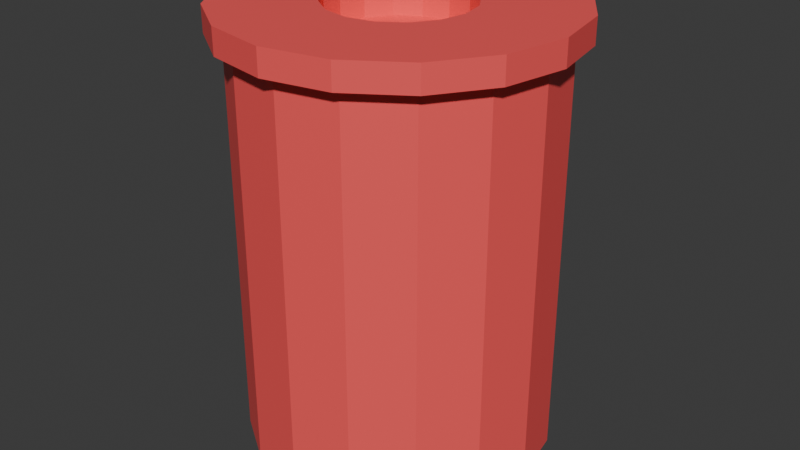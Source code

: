 # Source: Guardian.blend  (saved by Blender 4.2.66; exported with 4.5.12 LTS)
import bpy
from mathutils import Matrix  # noqa: F401  (used for matrix-valued properties, if any)

bpy.ops.wm.read_factory_settings(use_empty=True)
scene = bpy.context.scene
scene.name = 'Scene'

# ---- collections
col_collection = bpy.data.collections.new('Collection'); scene.collection.children.link(col_collection)

# ---- materials (node trees are filled in below, after node groups)
mat_rojo = bpy.data.materials.new('Rojo')

# ---- material node trees
mat_rojo.use_nodes = True; mat_rojo.node_tree.nodes.clear()
_N = mat_rojo.node_tree.nodes; _L = mat_rojo.node_tree.links
n0 = _N.new('ShaderNodeBsdfPrincipled'); n0.name = 'Principled BSDF'; n0.location = (10, 300)
n0.inputs[0].default_value = (1.0, 0.1, 0.1, 1.0)
n1 = _N.new('ShaderNodeOutputMaterial'); n1.name = 'Material Output'; n1.location = (300, 300)
_L.new(n0.outputs[0], n1.inputs[0])
n1.is_active_output = True

# ---- world
world_world = bpy.data.worlds.new('World'); scene.world = world_world
world_world.use_nodes = True; world_world.node_tree.nodes.clear()
_N = world_world.node_tree.nodes; _L = world_world.node_tree.links
n0 = _N.new('ShaderNodeOutputWorld'); n0.name = 'World Output'; n0.location = (300, 300)
n1 = _N.new('ShaderNodeBackground'); n1.name = 'Background'; n1.location = (10, 300)
n1.inputs[0].default_value = (0.05088, 0.05088, 0.05088, 1.0)
_L.new(n1.outputs[0], n0.inputs[0])
n0.is_active_output = True
world_world.color = (0.05088, 0.05088, 0.05088)
world_world.sun_shadow_jitter_overblur = 0.0

# ---- meshes
me_circle = bpy.data.meshes.new('Circle')
me_circle.from_pydata([(0.0, 0.06, 0.0), (-0.02296, 0.05543, 0.0), (-0.04243, 0.04243, 0.0), (-0.05543, 0.02296, 0.0), (-0.06, 0.0, 0.0), (-0.05543, -0.02296, 0.0), (-0.04243, -0.04243, 0.0), (-0.02296, -0.05543, 0.0), (0.0, -0.06, 0.0), (0.02296, -0.05543, 0.0), (0.04243, -0.04243, 0.0), (0.05543, -0.02296, 0.0), (0.06, 0.0, 0.0), (0.05543, 0.02296, 0.0), (0.04243, 0.04243, 0.0), (0.02296, 0.05543, 0.0), (0.06, 0.0, 0.16), (0.05543, -0.02296, 0.16), (-0.05543, -0.02296, 0.16), (-0.06, 0.0, 0.16), (0.05543, 0.02296, 0.16), (-0.04243, -0.04243, 0.16), (0.04243, 0.04243, 0.16), (-0.02296, -0.05543, 0.16), (0.02296, 0.05543, 0.16), (0.0, -0.06, 0.16), (-0.02296, 0.05543, 0.16), (0.0, 0.06, 0.16), (0.02296, -0.05543, 0.16), (-0.04243, 0.04243, 0.16), (0.04243, -0.04243, 0.16), (-0.05543, 0.02296, 0.16), (0.066, 0.0, 0.16), (-0.06098, -0.02526, 0.16), (0.06098, 0.02526, 0.16), (-0.04667, -0.04667, 0.16), (0.04667, 0.04667, 0.16), (-0.02526, -0.06098, 0.16), (0.02526, 0.06098, 0.16), (0.0, -0.066, 0.16), (-0.02526, 0.06098, 0.16), (0.02526, -0.06098, 0.16), (-0.04667, 0.04667, 0.16), (0.04667, -0.04667, 0.16), (-0.06098, 0.02526, 0.16), (0.06098, -0.02526, 0.16), (-0.066, 0.0, 0.16), (0.0, 0.066, 0.16), (-0.01047, 0.02527, 0.17), (0.0, 0.02735, 0.17), (-0.01934, 0.01934, 0.17), (-0.02527, 0.01047, 0.17), (-0.02735, 0.0, 0.17), (-0.02527, -0.01047, 0.17), (-0.01934, -0.01934, 0.17), (-0.01047, -0.02527, 0.17), (0.0, -0.02735, 0.17), (0.01047, -0.02527, 0.17), (0.01934, -0.01934, 0.17), (0.02527, -0.01047, 0.17), (0.02735, 0.0, 0.17), (0.02527, 0.01047, 0.17), (0.01934, 0.01934, 0.17), (0.01047, 0.02527, 0.17), (-0.02526, 0.06098, 0.17), (0.0, 0.066, 0.17), (-0.04667, 0.04667, 0.17), (-0.06098, 0.02526, 0.17), (-0.066, 0.0, 0.17), (-0.06098, -0.02526, 0.17), (-0.04667, -0.04667, 0.17), (-0.02526, -0.06098, 0.17), (0.0, -0.066, 0.17), (0.02526, -0.06098, 0.17), (0.04667, -0.04667, 0.17), (0.06098, -0.02526, 0.17), (0.066, 0.0, 0.17), (0.06098, 0.02526, 0.17), (0.04667, 0.04667, 0.17), (0.02526, 0.06098, 0.17), (-0.01047, 0.02527, 0.1563), (2.269e-09, 0.02735, 0.1563), (-0.01934, 0.01934, 0.1563), (-0.02527, 0.01047, 0.1563), (-0.02735, 0.0, 0.1563), (-0.02527, -0.01047, 0.1563), (-0.01934, -0.01934, 0.1563), (-0.01047, -0.02527, 0.1563), (2.269e-09, -0.02735, 0.1563), (0.01047, -0.02527, 0.1563), (0.01934, -0.01934, 0.1563), (0.02527, -0.01047, 0.1563), (0.02735, 0.0, 0.1563), (0.02527, 0.01047, 0.1563), (0.01934, 0.01934, 0.1563), (0.01047, 0.02527, 0.1563)], [], [(1, 0, 15, 14, 13, 12, 11, 10, 9, 8, 7, 6, 5, 4, 3, 2), (3, 4, 19, 31), (25, 28, 41, 39), (26, 29, 42, 40), (28, 30, 43, 41), (29, 31, 44, 42), (17, 16, 32, 45), (30, 17, 45, 43), (19, 18, 33, 46), (31, 19, 46, 44), (16, 20, 34, 32), (10, 11, 17, 30), (2, 3, 31, 29), (9, 10, 30, 28), (1, 2, 29, 26), (8, 9, 28, 25), (15, 0, 27, 24), (0, 1, 26, 27), (7, 8, 25, 23), (14, 15, 24, 22), (6, 7, 23, 21), (13, 14, 22, 20), (5, 6, 21, 18), (12, 13, 20, 16), (4, 5, 18, 19), (11, 12, 16, 17), (45, 32, 76, 75), (46, 33, 69, 68), (32, 34, 77, 76), (33, 35, 70, 69), (34, 36, 78, 77), (35, 37, 71, 70), (36, 38, 79, 78), (37, 39, 72, 71), (47, 40, 64, 65), (38, 47, 65, 79), (39, 41, 73, 72), (40, 42, 66, 64), (41, 43, 74, 73), (42, 44, 67, 66), (43, 45, 75, 74), (44, 46, 68, 67), (24, 27, 47, 38), (27, 26, 40, 47), (23, 25, 39, 37), (22, 24, 38, 36), (21, 23, 37, 35), (20, 22, 36, 34), (18, 21, 35, 33), (51, 52, 84, 83), (48, 49, 65, 64), (50, 48, 64, 66), (51, 50, 66, 67), (52, 51, 67, 68), (53, 52, 68, 69), (54, 53, 69, 70), (55, 54, 70, 71), (56, 55, 71, 72), (57, 56, 72, 73), (58, 57, 73, 74), (59, 58, 74, 75), (60, 59, 75, 76), (61, 60, 76, 77), (62, 61, 77, 78), (63, 62, 78, 79), (49, 63, 79, 65), (80, 82, 83, 84, 85, 86, 87, 88, 89, 90, 91, 92, 93, 94, 95, 81), (59, 60, 92, 91), (52, 53, 85, 84), (60, 61, 93, 92), (53, 54, 86, 85), (61, 62, 94, 93), (54, 55, 87, 86), (62, 63, 95, 94), (55, 56, 88, 87), (49, 48, 80, 81), (63, 49, 81, 95), (56, 57, 89, 88), (48, 50, 82, 80), (57, 58, 90, 89), (50, 51, 83, 82), (58, 59, 91, 90)])
_uv = me_circle.uv_layers.new(name='UVMap')
_uv.uv.foreach_set('vector', [0.0, 0.0, 0.0, 0.0, 0.0, 0.0, 0.0, 0.0, 0.0, 0.0, 0.0, 0.0, 0.0, 0.0, 0.0, 0.0, 0.0, 0.0, 0.0, 0.0, 0.0, 0.0, 0.0, 0.0, 0.0, 0.0, 0.0, 0.0, 0.0, 0.0, 0.0, 0.0, 0.0, 0.0, 0.0, 0.0, 0.0, 0.0, 0.0, 0.0, 0.0, 0.0, 0.0, 0.0, 0.0, 0.0, 0.0, 0.0, 0.0, 0.0, 0.0, 0.0, 0.0, 0.0, 0.0, 0.0, 0.0, 0.0, 0.0, 0.0, 0.0, 0.0, 0.0, 0.0, 0.0, 0.0, 0.0, 0.0, 0.0, 0.0, 0.0, 0.0, 0.0, 0.0, 0.0, 0.0, 0.0, 0.0, 0.0, 0.0, 0.0, 0.0, 0.0, 0.0, 0.0, 0.0, 0.0, 0.0, 0.0, 0.0, 0.0, 0.0, 0.0, 0.0, 0.0, 0.0, 0.0, 0.0, 0.0, 0.0, 0.0, 0.0, 0.0, 0.0, 0.0, 0.0, 0.0, 0.0, 0.0, 0.0, 0.0, 0.0, 0.0, 0.0, 0.0, 0.0, 0.0, 0.0, 0.0, 0.0, 0.0, 0.0, 0.0, 0.0, 0.0, 0.0, 0.0, 0.0, 0.0, 0.0, 0.0, 0.0, 0.0, 0.0, 0.0, 0.0, 0.0, 0.0, 0.0, 0.0, 0.0, 0.0, 0.0, 0.0, 0.0, 0.0, 0.0, 0.0, 0.0, 0.0, 0.0, 0.0, 0.0, 0.0, 0.0, 0.0, 0.0, 0.0, 0.0, 0.0, 0.0, 0.0, 0.0, 0.0, 0.0, 0.0, 0.0, 0.0, 0.0, 0.0, 0.0, 0.0, 0.0, 0.0, 0.0, 0.0, 0.0, 0.0, 0.0, 0.0, 0.0, 0.0, 0.0, 0.0, 0.0, 0.0, 0.0, 0.0, 0.0, 0.0, 0.0, 0.0, 0.0, 0.0, 0.0, 0.0, 0.0, 0.0, 0.0, 0.0, 0.0, 0.0, 0.0, 0.0, 0.0, 0.0, 0.0, 0.0, 0.0, 0.0, 0.0, 0.0, 0.0, 0.0, 0.0, 0.0, 0.0, 0.0, 0.0, 0.0, 0.0, 0.0, 0.0, 0.0, 0.0, 0.0, 0.0, 0.0, 0.0, 0.0, 0.0, 0.0, 0.0, 0.0, 0.0, 0.0, 0.0, 0.0, 0.0, 0.0, 0.0, 0.0, 0.0, 0.0, 0.0, 0.0, 0.0, 0.0, 0.0, 0.0, 0.0, 0.0, 0.0, 0.0, 0.0, 0.0, 0.0, 0.0, 0.0, 0.0, 0.0, 0.0, 0.0, 0.0, 0.0, 0.0, 0.0, 0.0, 0.0, 0.0, 0.0, 0.0, 0.0, 0.0, 0.0, 0.0, 0.0, 0.0, 0.0, 0.0, 0.0, 0.0, 0.0, 0.0, 0.0, 0.0, 0.0, 0.0, 0.0, 0.0, 0.0, 0.0, 0.0, 0.0, 0.0, 0.0, 0.0, 0.0, 0.0, 0.0, 0.0, 0.0, 0.0, 0.0, 0.0, 0.0, 0.0, 0.0, 0.0, 0.0, 0.0, 0.0, 0.0, 0.0, 0.0, 0.0, 0.0, 0.0, 0.0, 0.0, 0.0, 0.0, 0.0, 0.0, 0.0, 0.0, 0.0, 0.0, 0.0, 0.0, 0.0, 0.0, 0.0, 0.0, 0.0, 0.0, 0.0, 0.0, 0.0, 0.0, 0.0, 0.0, 0.0, 0.0, 0.0, 0.0, 0.0, 0.0, 0.0, 0.0, 0.0, 0.0, 0.0, 0.0, 0.0, 0.0, 0.0, 0.0, 0.0, 0.0, 0.0, 0.0, 0.0, 0.0, 0.0, 0.0, 0.0, 0.0, 0.0, 0.0, 0.0, 0.0, 0.0, 0.0, 0.0, 0.0, 0.0, 0.0, 0.0, 0.0, 0.0, 0.0, 0.0, 0.0, 0.0, 0.0, 0.0, 0.0, 0.0, 0.0, 0.0, 0.0, 0.0, 0.0, 0.0, 0.0, 0.0, 0.0, 0.0, 0.0, 0.0, 0.0, 0.0, 0.0, 0.0, 0.0, 0.0, 0.0, 0.0, 0.0, 0.0, 0.0, 0.0, 0.0, 0.0, 0.0, 0.0, 0.0, 0.0, 0.0, 0.0, 0.0, 0.0, 0.0, 0.0, 0.0, 0.0, 0.0, 0.0, 0.0, 0.0, 0.0, 0.0, 0.0, 0.0, 0.0, 0.0, 0.0, 0.0, 0.0, 0.0, 0.0, 0.0, 0.0, 0.0, 0.0, 0.0, 0.0, 0.0, 0.0, 0.0, 0.0, 0.0, 0.0, 0.0, 0.0, 0.0, 0.0, 0.0, 0.0, 0.0, 0.0, 0.0, 0.0, 0.0, 0.0, 0.0, 0.0, 0.0, 0.0, 0.0, 0.0, 0.0, 0.0, 0.0, 0.0, 0.0, 0.0, 0.0, 0.0, 0.0, 0.0, 0.0, 0.0, 0.0, 0.0, 0.0, 0.0, 0.0, 0.0, 0.0, 0.0, 0.0, 0.0, 0.0, 0.0, 0.0, 0.0, 0.0, 0.0, 0.0, 0.0, 0.0, 0.0, 0.0, 0.0, 0.0, 0.0, 0.0, 0.0, 0.0, 0.0, 0.0, 0.0, 0.0, 0.0, 0.0, 0.0, 0.0, 0.0, 0.0, 0.0, 0.0, 0.0, 0.0, 0.0, 0.0, 0.0, 0.0, 0.0, 0.0, 0.0, 0.0, 0.0, 0.0, 0.0, 0.0, 0.0, 0.0, 0.0, 0.0, 0.0, 0.0, 0.0, 0.0, 0.0, 0.0, 0.0, 0.0, 0.0, 0.0, 0.0, 0.0, 0.0, 0.0, 0.0, 0.0, 0.0, 0.0, 0.0, 0.0, 0.0, 0.0, 0.0, 0.0, 0.0, 0.0, 0.0, 0.0, 0.0, 0.0, 0.0, 0.0, 0.0, 0.0, 0.0, 0.0, 0.0, 0.0, 0.0, 0.0, 0.0, 0.0, 0.0, 0.0, 0.0, 0.0, 0.0, 0.0, 0.0, 0.0, 0.0, 0.0, 0.0, 0.0, 0.0, 0.0, 0.0, 0.0, 0.0, 0.0, 0.0, 0.0, 0.0, 0.0, 0.0, 0.0, 0.0, 0.0, 0.0, 0.0, 0.0, 0.0, 0.0, 0.0, 0.0, 0.0, 0.0, 0.0, 0.0, 0.0, 0.0, 0.0, 0.0, 0.0, 0.0, 0.0, 0.0, 0.0, 0.0, 0.0, 0.0, 0.0, 0.0, 0.0, 0.0, 0.0, 0.0, 0.0, 0.0, 0.0, 0.0, 0.0, 0.0, 0.0, 0.0, 0.0, 0.0, 0.0, 0.0, 0.0, 0.0, 0.0, 0.0, 0.0, 0.0, 0.0, 0.0, 0.0, 0.0, 0.0, 0.0, 0.0, 0.0, 0.0, 0.0, 0.0, 0.0, 0.0, 0.0, 0.0, 0.0, 0.0, 0.0, 0.0, 0.0, 0.0, 0.0, 0.0, 0.0, 0.0, 0.0, 0.0, 0.0, 0.0, 0.0, 0.0, 0.0, 0.0, 0.0, 0.0, 0.0, 0.0, 0.0, 0.0, 0.0, 0.0, 0.0, 0.0, 0.0, 0.0, 0.0, 0.0, 0.0])
me_circle.materials.append(mat_rojo)
me_circle.update()

# ---- objects
ob_circle = bpy.data.objects.new('Circle', me_circle)

# ---- transforms, parenting, visibility, modifiers, constraints
ob_circle.location = (0.0, 0.0, 0.0)

# ---- collection membership
col_collection.objects.link(ob_circle)

# ---- scene / render settings (as saved in the file)
scene.frame_start = 1; scene.frame_end = 250; scene.frame_set(1)
scene.render.engine = 'BLENDER_EEVEE_NEXT'
bpy.context.view_layer.update()

# ---- added for rendering (the .blend has no active camera and no usable light): camera, sun
cam_auto = bpy.data.cameras.new('AutoCamera')
cam_auto.lens = 50.0
cam_auto.sensor_width = 36.0
cam_auto.clip_end = 1000.0
ob_auto_camera = bpy.data.objects.new('AutoCamera', cam_auto)
scene.collection.objects.link(ob_auto_camera)
ob_auto_camera.location = (0.233604, -0.280325, 0.271883)
ob_auto_camera.rotation_euler = (1.09748, -7.21219e-08, 0.694738)
scene.camera = ob_auto_camera
light_auto_sun = bpy.data.lights.new('AutoSun', 'SUN')
light_auto_sun.energy = 3.0
light_auto_sun.angle = 0.0523599
ob_auto_sun = bpy.data.objects.new('AutoSun', light_auto_sun)
scene.collection.objects.link(ob_auto_sun)
ob_auto_sun.rotation_euler = (0.872665, 0.174533, 0.523599)
bpy.context.view_layer.update()
